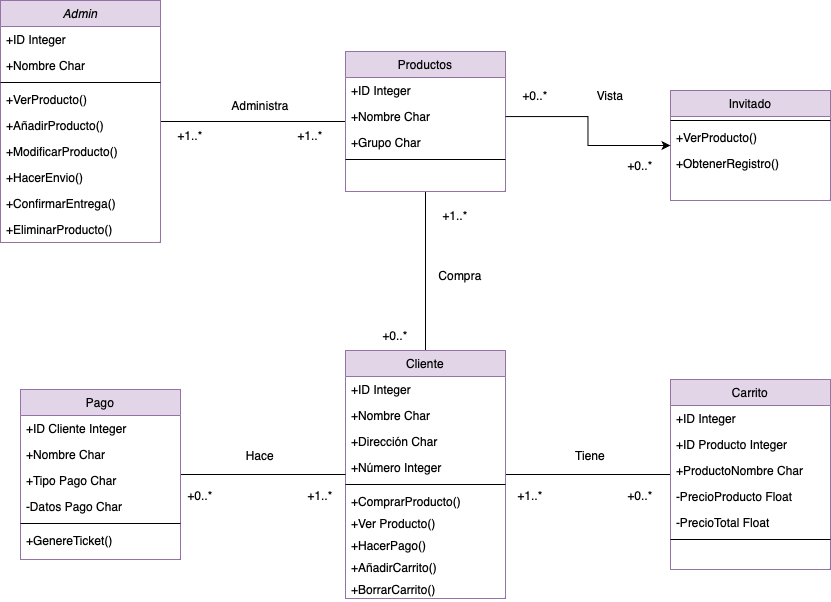

The diagram above was exported from draw.io. Its source (the exported page's mxGraphModel, read from the mxfile embedded in the PNG):
<mxGraphModel dx="1024" dy="613" grid="1" gridSize="10" guides="1" tooltips="1" connect="1" arrows="1" fold="1" page="1" pageScale="1" pageWidth="583" pageHeight="827" math="0" shadow="0">
  <root>
    <mxCell id="WIyWlLk6GJQsqaUBKTNV-0" />
    <mxCell id="WIyWlLk6GJQsqaUBKTNV-1" parent="WIyWlLk6GJQsqaUBKTNV-0" />
    <mxCell id="hGWk2aWWwu4V8avvGEjO-34" style="edgeStyle=orthogonalEdgeStyle;rounded=0;orthogonalLoop=1;jettySize=auto;html=1;endArrow=none;endFill=0;" edge="1" parent="WIyWlLk6GJQsqaUBKTNV-1" source="zkfFHV4jXpPFQw0GAbJ--0" target="zkfFHV4jXpPFQw0GAbJ--17">
      <mxGeometry relative="1" as="geometry" />
    </mxCell>
    <mxCell id="zkfFHV4jXpPFQw0GAbJ--0" value="Admin" style="swimlane;fontStyle=2;align=center;verticalAlign=top;childLayout=stackLayout;horizontal=1;startSize=26;horizontalStack=0;resizeParent=1;resizeLast=0;collapsible=1;marginBottom=0;rounded=0;shadow=0;strokeWidth=1;fillColor=#e1d5e7;strokeColor=#9673a6;" parent="WIyWlLk6GJQsqaUBKTNV-1" vertex="1">
      <mxGeometry x="450" y="160" width="160" height="242" as="geometry">
        <mxRectangle x="230" y="140" width="160" height="26" as="alternateBounds" />
      </mxGeometry>
    </mxCell>
    <mxCell id="zkfFHV4jXpPFQw0GAbJ--1" value="+ID Integer" style="text;align=left;verticalAlign=top;spacingLeft=4;spacingRight=4;overflow=hidden;rotatable=0;points=[[0,0.5],[1,0.5]];portConstraint=eastwest;" parent="zkfFHV4jXpPFQw0GAbJ--0" vertex="1">
      <mxGeometry y="26" width="160" height="26" as="geometry" />
    </mxCell>
    <mxCell id="zkfFHV4jXpPFQw0GAbJ--2" value="+Nombre Char" style="text;align=left;verticalAlign=top;spacingLeft=4;spacingRight=4;overflow=hidden;rotatable=0;points=[[0,0.5],[1,0.5]];portConstraint=eastwest;rounded=0;shadow=0;html=0;" parent="zkfFHV4jXpPFQw0GAbJ--0" vertex="1">
      <mxGeometry y="52" width="160" height="26" as="geometry" />
    </mxCell>
    <mxCell id="zkfFHV4jXpPFQw0GAbJ--4" value="" style="line;html=1;strokeWidth=1;align=left;verticalAlign=middle;spacingTop=-1;spacingLeft=3;spacingRight=3;rotatable=0;labelPosition=right;points=[];portConstraint=eastwest;" parent="zkfFHV4jXpPFQw0GAbJ--0" vertex="1">
      <mxGeometry y="78" width="160" height="8" as="geometry" />
    </mxCell>
    <mxCell id="zkfFHV4jXpPFQw0GAbJ--5" value="+VerProducto()" style="text;align=left;verticalAlign=top;spacingLeft=4;spacingRight=4;overflow=hidden;rotatable=0;points=[[0,0.5],[1,0.5]];portConstraint=eastwest;" parent="zkfFHV4jXpPFQw0GAbJ--0" vertex="1">
      <mxGeometry y="86" width="160" height="26" as="geometry" />
    </mxCell>
    <mxCell id="hGWk2aWWwu4V8avvGEjO-4" value="+AñadirProducto()" style="text;align=left;verticalAlign=top;spacingLeft=4;spacingRight=4;overflow=hidden;rotatable=0;points=[[0,0.5],[1,0.5]];portConstraint=eastwest;" vertex="1" parent="zkfFHV4jXpPFQw0GAbJ--0">
      <mxGeometry y="112" width="160" height="26" as="geometry" />
    </mxCell>
    <mxCell id="hGWk2aWWwu4V8avvGEjO-3" value="+ModificarProducto()" style="text;align=left;verticalAlign=top;spacingLeft=4;spacingRight=4;overflow=hidden;rotatable=0;points=[[0,0.5],[1,0.5]];portConstraint=eastwest;" vertex="1" parent="zkfFHV4jXpPFQw0GAbJ--0">
      <mxGeometry y="138" width="160" height="26" as="geometry" />
    </mxCell>
    <mxCell id="hGWk2aWWwu4V8avvGEjO-2" value="+HacerEnvio()" style="text;align=left;verticalAlign=top;spacingLeft=4;spacingRight=4;overflow=hidden;rotatable=0;points=[[0,0.5],[1,0.5]];portConstraint=eastwest;" vertex="1" parent="zkfFHV4jXpPFQw0GAbJ--0">
      <mxGeometry y="164" width="160" height="26" as="geometry" />
    </mxCell>
    <mxCell id="hGWk2aWWwu4V8avvGEjO-1" value="+ConfirmarEntrega()" style="text;align=left;verticalAlign=top;spacingLeft=4;spacingRight=4;overflow=hidden;rotatable=0;points=[[0,0.5],[1,0.5]];portConstraint=eastwest;" vertex="1" parent="zkfFHV4jXpPFQw0GAbJ--0">
      <mxGeometry y="190" width="160" height="26" as="geometry" />
    </mxCell>
    <mxCell id="hGWk2aWWwu4V8avvGEjO-5" value="+EliminarProducto()" style="text;align=left;verticalAlign=top;spacingLeft=4;spacingRight=4;overflow=hidden;rotatable=0;points=[[0,0.5],[1,0.5]];portConstraint=eastwest;" vertex="1" parent="zkfFHV4jXpPFQw0GAbJ--0">
      <mxGeometry y="216" width="160" height="26" as="geometry" />
    </mxCell>
    <mxCell id="hGWk2aWWwu4V8avvGEjO-36" style="edgeStyle=orthogonalEdgeStyle;rounded=0;orthogonalLoop=1;jettySize=auto;html=1;endArrow=none;endFill=0;" edge="1" parent="WIyWlLk6GJQsqaUBKTNV-1" source="zkfFHV4jXpPFQw0GAbJ--6" target="hGWk2aWWwu4V8avvGEjO-13">
      <mxGeometry relative="1" as="geometry" />
    </mxCell>
    <mxCell id="hGWk2aWWwu4V8avvGEjO-37" style="edgeStyle=orthogonalEdgeStyle;rounded=0;orthogonalLoop=1;jettySize=auto;html=1;endArrow=none;endFill=0;" edge="1" parent="WIyWlLk6GJQsqaUBKTNV-1" source="zkfFHV4jXpPFQw0GAbJ--6" target="zkfFHV4jXpPFQw0GAbJ--17">
      <mxGeometry relative="1" as="geometry" />
    </mxCell>
    <mxCell id="zkfFHV4jXpPFQw0GAbJ--6" value="Cliente" style="swimlane;fontStyle=0;align=center;verticalAlign=top;childLayout=stackLayout;horizontal=1;startSize=26;horizontalStack=0;resizeParent=1;resizeLast=0;collapsible=1;marginBottom=0;rounded=0;shadow=0;strokeWidth=1;fillColor=#e1d5e7;strokeColor=#9673a6;" parent="WIyWlLk6GJQsqaUBKTNV-1" vertex="1">
      <mxGeometry x="795" y="510" width="160" height="248" as="geometry">
        <mxRectangle x="130" y="380" width="160" height="26" as="alternateBounds" />
      </mxGeometry>
    </mxCell>
    <mxCell id="zkfFHV4jXpPFQw0GAbJ--7" value="+ID Integer" style="text;align=left;verticalAlign=top;spacingLeft=4;spacingRight=4;overflow=hidden;rotatable=0;points=[[0,0.5],[1,0.5]];portConstraint=eastwest;" parent="zkfFHV4jXpPFQw0GAbJ--6" vertex="1">
      <mxGeometry y="26" width="160" height="26" as="geometry" />
    </mxCell>
    <mxCell id="zkfFHV4jXpPFQw0GAbJ--8" value="+Nombre Char" style="text;align=left;verticalAlign=top;spacingLeft=4;spacingRight=4;overflow=hidden;rotatable=0;points=[[0,0.5],[1,0.5]];portConstraint=eastwest;rounded=0;shadow=0;html=0;" parent="zkfFHV4jXpPFQw0GAbJ--6" vertex="1">
      <mxGeometry y="52" width="160" height="26" as="geometry" />
    </mxCell>
    <mxCell id="hGWk2aWWwu4V8avvGEjO-7" value="+Dirección Char" style="text;align=left;verticalAlign=top;spacingLeft=4;spacingRight=4;overflow=hidden;rotatable=0;points=[[0,0.5],[1,0.5]];portConstraint=eastwest;rounded=0;shadow=0;html=0;" vertex="1" parent="zkfFHV4jXpPFQw0GAbJ--6">
      <mxGeometry y="78" width="160" height="26" as="geometry" />
    </mxCell>
    <mxCell id="hGWk2aWWwu4V8avvGEjO-6" value="+Número Integer" style="text;align=left;verticalAlign=top;spacingLeft=4;spacingRight=4;overflow=hidden;rotatable=0;points=[[0,0.5],[1,0.5]];portConstraint=eastwest;rounded=0;shadow=0;html=0;" vertex="1" parent="zkfFHV4jXpPFQw0GAbJ--6">
      <mxGeometry y="104" width="160" height="26" as="geometry" />
    </mxCell>
    <mxCell id="zkfFHV4jXpPFQw0GAbJ--9" value="" style="line;html=1;strokeWidth=1;align=left;verticalAlign=middle;spacingTop=-1;spacingLeft=3;spacingRight=3;rotatable=0;labelPosition=right;points=[];portConstraint=eastwest;" parent="zkfFHV4jXpPFQw0GAbJ--6" vertex="1">
      <mxGeometry y="130" width="160" height="8" as="geometry" />
    </mxCell>
    <mxCell id="zkfFHV4jXpPFQw0GAbJ--11" value="+ComprarProducto()" style="text;align=left;verticalAlign=top;spacingLeft=4;spacingRight=4;overflow=hidden;rotatable=0;points=[[0,0.5],[1,0.5]];portConstraint=eastwest;" parent="zkfFHV4jXpPFQw0GAbJ--6" vertex="1">
      <mxGeometry y="138" width="160" height="22" as="geometry" />
    </mxCell>
    <mxCell id="hGWk2aWWwu4V8avvGEjO-8" value="+Ver Producto()" style="text;align=left;verticalAlign=top;spacingLeft=4;spacingRight=4;overflow=hidden;rotatable=0;points=[[0,0.5],[1,0.5]];portConstraint=eastwest;" vertex="1" parent="zkfFHV4jXpPFQw0GAbJ--6">
      <mxGeometry y="160" width="160" height="22" as="geometry" />
    </mxCell>
    <mxCell id="hGWk2aWWwu4V8avvGEjO-9" value="+HacerPago()" style="text;align=left;verticalAlign=top;spacingLeft=4;spacingRight=4;overflow=hidden;rotatable=0;points=[[0,0.5],[1,0.5]];portConstraint=eastwest;" vertex="1" parent="zkfFHV4jXpPFQw0GAbJ--6">
      <mxGeometry y="182" width="160" height="22" as="geometry" />
    </mxCell>
    <mxCell id="hGWk2aWWwu4V8avvGEjO-10" value="+AñadirCarrito()" style="text;align=left;verticalAlign=top;spacingLeft=4;spacingRight=4;overflow=hidden;rotatable=0;points=[[0,0.5],[1,0.5]];portConstraint=eastwest;" vertex="1" parent="zkfFHV4jXpPFQw0GAbJ--6">
      <mxGeometry y="204" width="160" height="22" as="geometry" />
    </mxCell>
    <mxCell id="hGWk2aWWwu4V8avvGEjO-11" value="+BorrarCarrito()" style="text;align=left;verticalAlign=top;spacingLeft=4;spacingRight=4;overflow=hidden;rotatable=0;points=[[0,0.5],[1,0.5]];portConstraint=eastwest;" vertex="1" parent="zkfFHV4jXpPFQw0GAbJ--6">
      <mxGeometry y="226" width="160" height="22" as="geometry" />
    </mxCell>
    <mxCell id="zkfFHV4jXpPFQw0GAbJ--17" value="Productos" style="swimlane;fontStyle=0;align=center;verticalAlign=top;childLayout=stackLayout;horizontal=1;startSize=26;horizontalStack=0;resizeParent=1;resizeLast=0;collapsible=1;marginBottom=0;rounded=0;shadow=0;strokeWidth=1;fillColor=#e1d5e7;strokeColor=#9673a6;" parent="WIyWlLk6GJQsqaUBKTNV-1" vertex="1">
      <mxGeometry x="795" y="211" width="160" height="140" as="geometry">
        <mxRectangle x="550" y="140" width="160" height="26" as="alternateBounds" />
      </mxGeometry>
    </mxCell>
    <mxCell id="zkfFHV4jXpPFQw0GAbJ--18" value="+ID Integer" style="text;align=left;verticalAlign=top;spacingLeft=4;spacingRight=4;overflow=hidden;rotatable=0;points=[[0,0.5],[1,0.5]];portConstraint=eastwest;" parent="zkfFHV4jXpPFQw0GAbJ--17" vertex="1">
      <mxGeometry y="26" width="160" height="26" as="geometry" />
    </mxCell>
    <mxCell id="zkfFHV4jXpPFQw0GAbJ--19" value="+Nombre Char" style="text;align=left;verticalAlign=top;spacingLeft=4;spacingRight=4;overflow=hidden;rotatable=0;points=[[0,0.5],[1,0.5]];portConstraint=eastwest;rounded=0;shadow=0;html=0;" parent="zkfFHV4jXpPFQw0GAbJ--17" vertex="1">
      <mxGeometry y="52" width="160" height="26" as="geometry" />
    </mxCell>
    <mxCell id="zkfFHV4jXpPFQw0GAbJ--20" value="+Grupo Char" style="text;align=left;verticalAlign=top;spacingLeft=4;spacingRight=4;overflow=hidden;rotatable=0;points=[[0,0.5],[1,0.5]];portConstraint=eastwest;rounded=0;shadow=0;html=0;" parent="zkfFHV4jXpPFQw0GAbJ--17" vertex="1">
      <mxGeometry y="78" width="160" height="26" as="geometry" />
    </mxCell>
    <mxCell id="zkfFHV4jXpPFQw0GAbJ--23" value="" style="line;html=1;strokeWidth=1;align=left;verticalAlign=middle;spacingTop=-1;spacingLeft=3;spacingRight=3;rotatable=0;labelPosition=right;points=[];portConstraint=eastwest;" parent="zkfFHV4jXpPFQw0GAbJ--17" vertex="1">
      <mxGeometry y="104" width="160" height="8" as="geometry" />
    </mxCell>
    <mxCell id="hGWk2aWWwu4V8avvGEjO-13" value="Carrito" style="swimlane;fontStyle=0;align=center;verticalAlign=top;childLayout=stackLayout;horizontal=1;startSize=26;horizontalStack=0;resizeParent=1;resizeLast=0;collapsible=1;marginBottom=0;rounded=0;shadow=0;strokeWidth=1;fillColor=#e1d5e7;strokeColor=#9673a6;" vertex="1" parent="WIyWlLk6GJQsqaUBKTNV-1">
      <mxGeometry x="1120" y="539" width="160" height="190" as="geometry">
        <mxRectangle x="550" y="140" width="160" height="26" as="alternateBounds" />
      </mxGeometry>
    </mxCell>
    <mxCell id="hGWk2aWWwu4V8avvGEjO-14" value="+ID Integer" style="text;align=left;verticalAlign=top;spacingLeft=4;spacingRight=4;overflow=hidden;rotatable=0;points=[[0,0.5],[1,0.5]];portConstraint=eastwest;" vertex="1" parent="hGWk2aWWwu4V8avvGEjO-13">
      <mxGeometry y="26" width="160" height="26" as="geometry" />
    </mxCell>
    <mxCell id="hGWk2aWWwu4V8avvGEjO-15" value="+ID Producto Integer" style="text;align=left;verticalAlign=top;spacingLeft=4;spacingRight=4;overflow=hidden;rotatable=0;points=[[0,0.5],[1,0.5]];portConstraint=eastwest;rounded=0;shadow=0;html=0;" vertex="1" parent="hGWk2aWWwu4V8avvGEjO-13">
      <mxGeometry y="52" width="160" height="26" as="geometry" />
    </mxCell>
    <mxCell id="hGWk2aWWwu4V8avvGEjO-16" value="+ProductoNombre Char" style="text;align=left;verticalAlign=top;spacingLeft=4;spacingRight=4;overflow=hidden;rotatable=0;points=[[0,0.5],[1,0.5]];portConstraint=eastwest;rounded=0;shadow=0;html=0;" vertex="1" parent="hGWk2aWWwu4V8avvGEjO-13">
      <mxGeometry y="78" width="160" height="26" as="geometry" />
    </mxCell>
    <mxCell id="hGWk2aWWwu4V8avvGEjO-23" value="-PrecioProducto Float" style="text;align=left;verticalAlign=top;spacingLeft=4;spacingRight=4;overflow=hidden;rotatable=0;points=[[0,0.5],[1,0.5]];portConstraint=eastwest;rounded=0;shadow=0;html=0;" vertex="1" parent="hGWk2aWWwu4V8avvGEjO-13">
      <mxGeometry y="104" width="160" height="26" as="geometry" />
    </mxCell>
    <mxCell id="hGWk2aWWwu4V8avvGEjO-22" value="-PrecioTotal Float" style="text;align=left;verticalAlign=top;spacingLeft=4;spacingRight=4;overflow=hidden;rotatable=0;points=[[0,0.5],[1,0.5]];portConstraint=eastwest;rounded=0;shadow=0;html=0;" vertex="1" parent="hGWk2aWWwu4V8avvGEjO-13">
      <mxGeometry y="130" width="160" height="26" as="geometry" />
    </mxCell>
    <mxCell id="hGWk2aWWwu4V8avvGEjO-17" value="" style="line;html=1;strokeWidth=1;align=left;verticalAlign=middle;spacingTop=-1;spacingLeft=3;spacingRight=3;rotatable=0;labelPosition=right;points=[];portConstraint=eastwest;" vertex="1" parent="hGWk2aWWwu4V8avvGEjO-13">
      <mxGeometry y="156" width="160" height="8" as="geometry" />
    </mxCell>
    <mxCell id="hGWk2aWWwu4V8avvGEjO-35" style="edgeStyle=orthogonalEdgeStyle;rounded=0;orthogonalLoop=1;jettySize=auto;html=1;endArrow=none;endFill=0;" edge="1" parent="WIyWlLk6GJQsqaUBKTNV-1" source="hGWk2aWWwu4V8avvGEjO-24" target="zkfFHV4jXpPFQw0GAbJ--6">
      <mxGeometry relative="1" as="geometry" />
    </mxCell>
    <mxCell id="hGWk2aWWwu4V8avvGEjO-24" value="Pago" style="swimlane;fontStyle=0;align=center;verticalAlign=top;childLayout=stackLayout;horizontal=1;startSize=26;horizontalStack=0;resizeParent=1;resizeLast=0;collapsible=1;marginBottom=0;rounded=0;shadow=0;strokeWidth=1;fillColor=#e1d5e7;strokeColor=#9673a6;" vertex="1" parent="WIyWlLk6GJQsqaUBKTNV-1">
      <mxGeometry x="470" y="549" width="160" height="170" as="geometry">
        <mxRectangle x="550" y="140" width="160" height="26" as="alternateBounds" />
      </mxGeometry>
    </mxCell>
    <mxCell id="hGWk2aWWwu4V8avvGEjO-25" value="+ID Cliente Integer" style="text;align=left;verticalAlign=top;spacingLeft=4;spacingRight=4;overflow=hidden;rotatable=0;points=[[0,0.5],[1,0.5]];portConstraint=eastwest;" vertex="1" parent="hGWk2aWWwu4V8avvGEjO-24">
      <mxGeometry y="26" width="160" height="26" as="geometry" />
    </mxCell>
    <mxCell id="hGWk2aWWwu4V8avvGEjO-26" value="+Nombre Char" style="text;align=left;verticalAlign=top;spacingLeft=4;spacingRight=4;overflow=hidden;rotatable=0;points=[[0,0.5],[1,0.5]];portConstraint=eastwest;rounded=0;shadow=0;html=0;" vertex="1" parent="hGWk2aWWwu4V8avvGEjO-24">
      <mxGeometry y="52" width="160" height="26" as="geometry" />
    </mxCell>
    <mxCell id="hGWk2aWWwu4V8avvGEjO-27" value="+Tipo Pago Char" style="text;align=left;verticalAlign=top;spacingLeft=4;spacingRight=4;overflow=hidden;rotatable=0;points=[[0,0.5],[1,0.5]];portConstraint=eastwest;rounded=0;shadow=0;html=0;" vertex="1" parent="hGWk2aWWwu4V8avvGEjO-24">
      <mxGeometry y="78" width="160" height="26" as="geometry" />
    </mxCell>
    <mxCell id="hGWk2aWWwu4V8avvGEjO-29" value="-Datos Pago Char" style="text;align=left;verticalAlign=top;spacingLeft=4;spacingRight=4;overflow=hidden;rotatable=0;points=[[0,0.5],[1,0.5]];portConstraint=eastwest;rounded=0;shadow=0;html=0;" vertex="1" parent="hGWk2aWWwu4V8avvGEjO-24">
      <mxGeometry y="104" width="160" height="26" as="geometry" />
    </mxCell>
    <mxCell id="hGWk2aWWwu4V8avvGEjO-28" value="" style="line;html=1;strokeWidth=1;align=left;verticalAlign=middle;spacingTop=-1;spacingLeft=3;spacingRight=3;rotatable=0;labelPosition=right;points=[];portConstraint=eastwest;" vertex="1" parent="hGWk2aWWwu4V8avvGEjO-24">
      <mxGeometry y="130" width="160" height="8" as="geometry" />
    </mxCell>
    <mxCell id="hGWk2aWWwu4V8avvGEjO-31" value="+GenereTicket()" style="text;align=left;verticalAlign=top;spacingLeft=4;spacingRight=4;overflow=hidden;rotatable=0;points=[[0,0.5],[1,0.5]];portConstraint=eastwest;rounded=0;shadow=0;html=0;" vertex="1" parent="hGWk2aWWwu4V8avvGEjO-24">
      <mxGeometry y="138" width="160" height="26" as="geometry" />
    </mxCell>
    <mxCell id="hGWk2aWWwu4V8avvGEjO-38" value="Administra" style="text;html=1;align=center;verticalAlign=middle;whiteSpace=wrap;rounded=0;" vertex="1" parent="WIyWlLk6GJQsqaUBKTNV-1">
      <mxGeometry x="680" y="250" width="60" height="30" as="geometry" />
    </mxCell>
    <mxCell id="hGWk2aWWwu4V8avvGEjO-40" value="Compra" style="text;html=1;align=center;verticalAlign=middle;whiteSpace=wrap;rounded=0;" vertex="1" parent="WIyWlLk6GJQsqaUBKTNV-1">
      <mxGeometry x="880" y="420" width="60" height="30" as="geometry" />
    </mxCell>
    <mxCell id="hGWk2aWWwu4V8avvGEjO-41" value="Hace" style="text;html=1;align=center;verticalAlign=middle;whiteSpace=wrap;rounded=0;" vertex="1" parent="WIyWlLk6GJQsqaUBKTNV-1">
      <mxGeometry x="680" y="600" width="60" height="30" as="geometry" />
    </mxCell>
    <mxCell id="hGWk2aWWwu4V8avvGEjO-42" value="Tiene" style="text;html=1;align=center;verticalAlign=middle;whiteSpace=wrap;rounded=0;" vertex="1" parent="WIyWlLk6GJQsqaUBKTNV-1">
      <mxGeometry x="1010" y="600" width="60" height="30" as="geometry" />
    </mxCell>
    <mxCell id="hGWk2aWWwu4V8avvGEjO-43" value="+1..*" style="text;html=1;align=center;verticalAlign=middle;whiteSpace=wrap;rounded=0;" vertex="1" parent="WIyWlLk6GJQsqaUBKTNV-1">
      <mxGeometry x="875" y="360" width="60" height="30" as="geometry" />
    </mxCell>
    <mxCell id="hGWk2aWWwu4V8avvGEjO-44" value="+1..*" style="text;html=1;align=center;verticalAlign=middle;whiteSpace=wrap;rounded=0;" vertex="1" parent="WIyWlLk6GJQsqaUBKTNV-1">
      <mxGeometry x="730" y="280" width="60" height="30" as="geometry" />
    </mxCell>
    <mxCell id="hGWk2aWWwu4V8avvGEjO-45" value="+0..*" style="text;html=1;align=center;verticalAlign=middle;whiteSpace=wrap;rounded=0;" vertex="1" parent="WIyWlLk6GJQsqaUBKTNV-1">
      <mxGeometry x="815" y="480" width="60" height="30" as="geometry" />
    </mxCell>
    <mxCell id="hGWk2aWWwu4V8avvGEjO-47" value="+0..*" style="text;html=1;align=center;verticalAlign=middle;whiteSpace=wrap;rounded=0;" vertex="1" parent="WIyWlLk6GJQsqaUBKTNV-1">
      <mxGeometry x="1060" y="640" width="60" height="30" as="geometry" />
    </mxCell>
    <mxCell id="hGWk2aWWwu4V8avvGEjO-48" value="+0..*" style="text;html=1;align=center;verticalAlign=middle;whiteSpace=wrap;rounded=0;" vertex="1" parent="WIyWlLk6GJQsqaUBKTNV-1">
      <mxGeometry x="620" y="640" width="60" height="30" as="geometry" />
    </mxCell>
    <mxCell id="hGWk2aWWwu4V8avvGEjO-49" value="+1..*" style="text;html=1;align=center;verticalAlign=middle;whiteSpace=wrap;rounded=0;" vertex="1" parent="WIyWlLk6GJQsqaUBKTNV-1">
      <mxGeometry x="950" y="640" width="60" height="30" as="geometry" />
    </mxCell>
    <mxCell id="hGWk2aWWwu4V8avvGEjO-50" value="+1..*" style="text;html=1;align=center;verticalAlign=middle;whiteSpace=wrap;rounded=0;" vertex="1" parent="WIyWlLk6GJQsqaUBKTNV-1">
      <mxGeometry x="740" y="640" width="60" height="30" as="geometry" />
    </mxCell>
    <mxCell id="hGWk2aWWwu4V8avvGEjO-51" value="+1..*" style="text;html=1;align=center;verticalAlign=middle;whiteSpace=wrap;rounded=0;" vertex="1" parent="WIyWlLk6GJQsqaUBKTNV-1">
      <mxGeometry x="610" y="280" width="60" height="30" as="geometry" />
    </mxCell>
    <mxCell id="hGWk2aWWwu4V8avvGEjO-63" value="Invitado" style="swimlane;fontStyle=0;align=center;verticalAlign=top;childLayout=stackLayout;horizontal=1;startSize=26;horizontalStack=0;resizeParent=1;resizeLast=0;collapsible=1;marginBottom=0;rounded=0;shadow=0;strokeWidth=1;fillColor=#e1d5e7;strokeColor=#9673a6;" vertex="1" parent="WIyWlLk6GJQsqaUBKTNV-1">
      <mxGeometry x="1120" y="250" width="160" height="110" as="geometry">
        <mxRectangle x="550" y="140" width="160" height="26" as="alternateBounds" />
      </mxGeometry>
    </mxCell>
    <mxCell id="hGWk2aWWwu4V8avvGEjO-68" value="" style="line;html=1;strokeWidth=1;align=left;verticalAlign=middle;spacingTop=-1;spacingLeft=3;spacingRight=3;rotatable=0;labelPosition=right;points=[];portConstraint=eastwest;" vertex="1" parent="hGWk2aWWwu4V8avvGEjO-63">
      <mxGeometry y="26" width="160" height="8" as="geometry" />
    </mxCell>
    <mxCell id="hGWk2aWWwu4V8avvGEjO-69" value="+VerProducto()" style="text;align=left;verticalAlign=top;spacingLeft=4;spacingRight=4;overflow=hidden;rotatable=0;points=[[0,0.5],[1,0.5]];portConstraint=eastwest;rounded=0;shadow=0;html=0;" vertex="1" parent="hGWk2aWWwu4V8avvGEjO-63">
      <mxGeometry y="34" width="160" height="26" as="geometry" />
    </mxCell>
    <mxCell id="hGWk2aWWwu4V8avvGEjO-70" value="+ObtenerRegistro()" style="text;align=left;verticalAlign=top;spacingLeft=4;spacingRight=4;overflow=hidden;rotatable=0;points=[[0,0.5],[1,0.5]];portConstraint=eastwest;rounded=0;shadow=0;html=0;" vertex="1" parent="hGWk2aWWwu4V8avvGEjO-63">
      <mxGeometry y="60" width="160" height="26" as="geometry" />
    </mxCell>
    <mxCell id="hGWk2aWWwu4V8avvGEjO-71" style="edgeStyle=orthogonalEdgeStyle;rounded=0;orthogonalLoop=1;jettySize=auto;html=1;" edge="1" parent="WIyWlLk6GJQsqaUBKTNV-1" source="zkfFHV4jXpPFQw0GAbJ--19" target="hGWk2aWWwu4V8avvGEjO-63">
      <mxGeometry relative="1" as="geometry" />
    </mxCell>
    <mxCell id="hGWk2aWWwu4V8avvGEjO-72" value="+0..*" style="text;html=1;align=center;verticalAlign=middle;whiteSpace=wrap;rounded=0;" vertex="1" parent="WIyWlLk6GJQsqaUBKTNV-1">
      <mxGeometry x="1060" y="310" width="60" height="30" as="geometry" />
    </mxCell>
    <mxCell id="hGWk2aWWwu4V8avvGEjO-73" value="+0..*" style="text;html=1;align=center;verticalAlign=middle;whiteSpace=wrap;rounded=0;" vertex="1" parent="WIyWlLk6GJQsqaUBKTNV-1">
      <mxGeometry x="955" y="240" width="60" height="30" as="geometry" />
    </mxCell>
    <mxCell id="hGWk2aWWwu4V8avvGEjO-74" value="Vista" style="text;html=1;align=center;verticalAlign=middle;whiteSpace=wrap;rounded=0;" vertex="1" parent="WIyWlLk6GJQsqaUBKTNV-1">
      <mxGeometry x="1030" y="240" width="60" height="30" as="geometry" />
    </mxCell>
  </root>
</mxGraphModel>